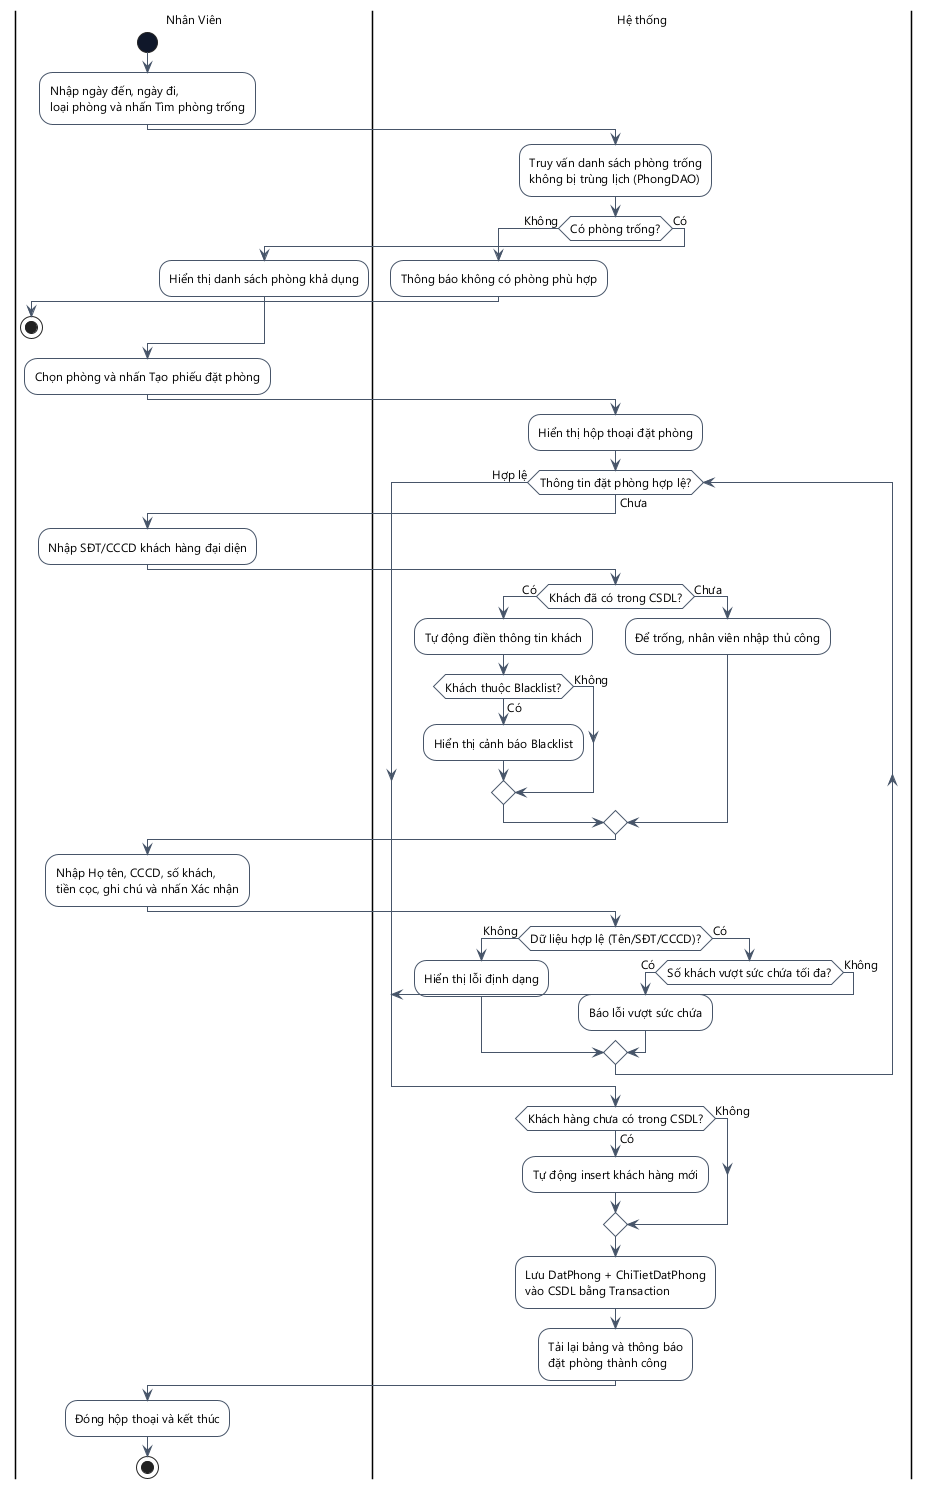

The diagram above was rendered by PlantUML. Its source (embedded in the PNG):
@startuml
skinparam DefaultFontName "Segoe UI"
skinparam DefaultFontSize 12
skinparam ActivityMinimalWidth 180
skinparam ActivityPadding 8
skinparam ActivityMargin 8
skinparam backgroundcolor white
skinparam ActivityBackgroundColor white
skinparam ActivityBorderColor #475569
skinparam ActivityStartColor #0F172A
skinparam ActivityEndColor #0F172A
skinparam ActivityDiamondBackgroundColor white
skinparam ActivityDiamondBorderColor #475569
skinparam ArrowColor #475569
skinparam ActivityBorderThickness 1
skinparam ArrowThickness 1
skinparam linetype ortho

|Nhân Viên|
start
:Nhập ngày đến, ngày đi,\nloại phòng và nhấn Tìm phòng trống;
|Hệ thống|
:Truy vấn danh sách phòng trống\nkhông bị trùng lịch (PhongDAO);
if (Có phòng trống?) then (Không)
  :Thông báo không có phòng phù hợp;
  |Nhân Viên|
  stop
else (Có)
  :Hiển thị danh sách phòng khả dụng;
endif
|Nhân Viên|
:Chọn phòng và nhấn Tạo phiếu đặt phòng;
|Hệ thống|
:Hiển thị hộp thoại đặt phòng;
while (Thông tin đặt phòng hợp lệ?) is (Chưa)
  |Nhân Viên|
  :Nhập SĐT/CCCD khách hàng đại diện;
  |Hệ thống|
  if (Khách đã có trong CSDL?) then (Có)
    :Tự động điền thông tin khách;
    if (Khách thuộc Blacklist?) then (Có)
      :Hiển thị cảnh báo Blacklist;
    else (Không)
    endif
  else (Chưa)
    :Để trống, nhân viên nhập thủ công;
  endif
  |Nhân Viên|
  :Nhập Họ tên, CCCD, số khách,\ntiền cọc, ghi chú và nhấn Xác nhận;
  |Hệ thống|
  if (Dữ liệu hợp lệ (Tên/SĐT/CCCD)?) then (Không)
    :Hiển thị lỗi định dạng;
  else (Có)
    if (Số khách vượt sức chứa tối đa?) then (Có)
      :Báo lỗi vượt sức chứa;
    else (Không)
      break
    endif
  endif
endwhile (Hợp lệ)
if (Khách hàng chưa có trong CSDL?) then (Có)
  :Tự động insert khách hàng mới;
else (Không)
endif
:Lưu DatPhong + ChiTietDatPhong\nvào CSDL bằng Transaction;
:Tải lại bảng và thông báo\nđặt phòng thành công;
|Nhân Viên|
:Đóng hộp thoại và kết thúc;
stop
@enduml